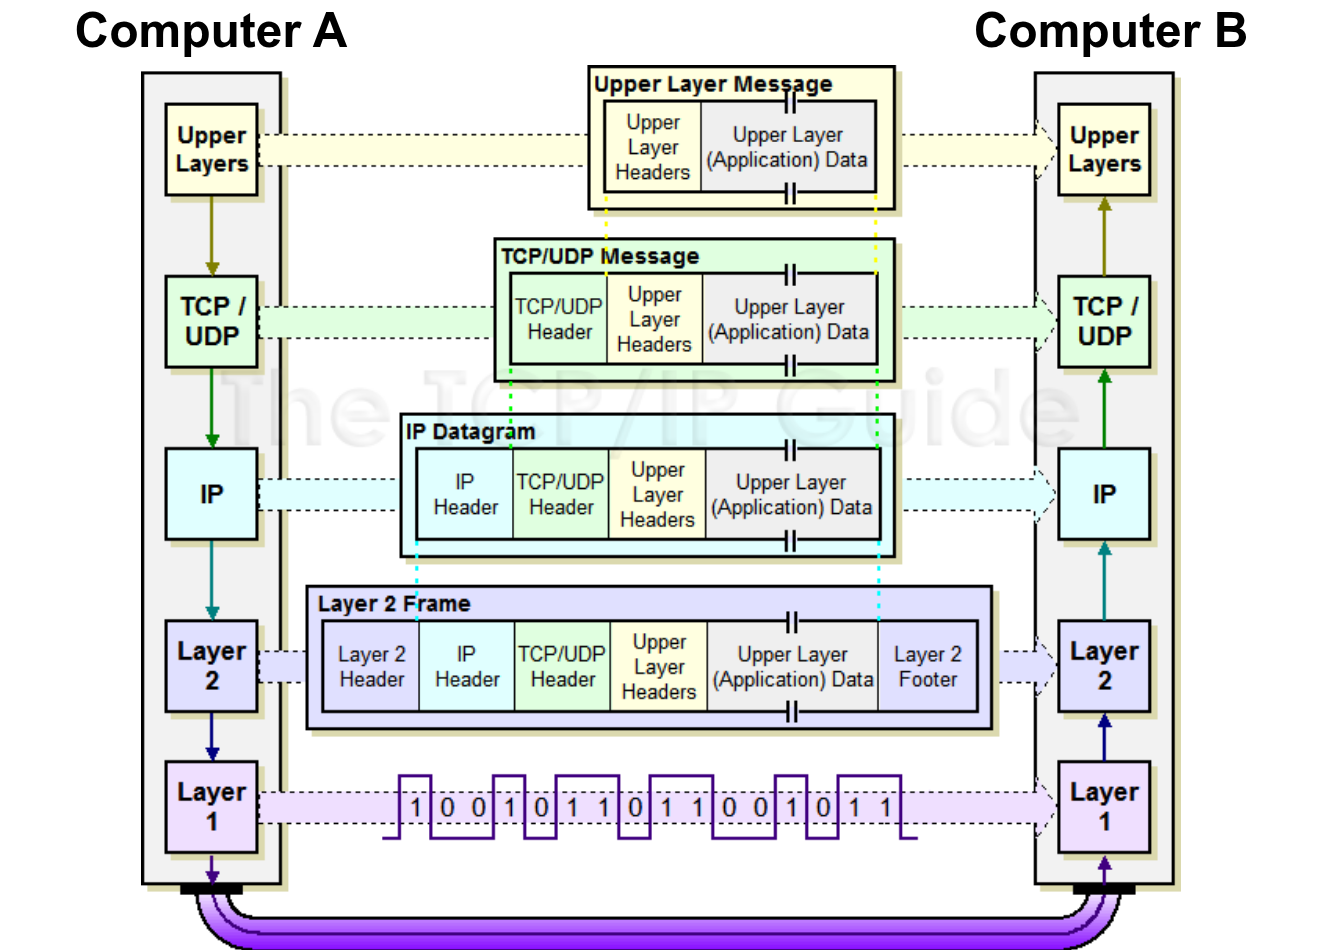

The diagram above was exported from draw.io. Its source (the exported page's mxGraphModel, read from the mxfile embedded in the PNG):
<mxGraphModel dx="1480" dy="898" grid="1" gridSize="10" guides="1" tooltips="1" connect="1" arrows="1" fold="1" page="1" pageScale="1" pageWidth="850" pageHeight="1100" math="0" shadow="0">
  <root>
    <mxCell id="0" />
    <mxCell id="1" parent="0" />
    <mxCell id="JYEsBDv5q0vj6_P9XUPT-1" value="" style="shape=image;imageAspect=0;aspect=fixed;verticalLabelPosition=bottom;verticalAlign=top;image=http://www.tcpipguide.com/free/diagrams/ipencap.png;" vertex="1" parent="1">
      <mxGeometry x="170" y="240" width="520" height="443" as="geometry" />
    </mxCell>
    <mxCell id="JYEsBDv5q0vj6_P9XUPT-3" value="&lt;b&gt;&lt;font style=&quot;font-size: 24px;&quot;&gt;Computer A&lt;/font&gt;&lt;/b&gt;" style="text;strokeColor=none;align=center;fillColor=none;html=1;verticalAlign=middle;whiteSpace=wrap;rounded=0;" vertex="1" parent="1">
      <mxGeometry x="100" y="208" width="210" height="30" as="geometry" />
    </mxCell>
    <mxCell id="JYEsBDv5q0vj6_P9XUPT-4" value="&lt;b&gt;&lt;font style=&quot;font-size: 24px;&quot;&gt;Computer B&lt;/font&gt;&lt;/b&gt;" style="text;strokeColor=none;align=center;fillColor=none;html=1;verticalAlign=middle;whiteSpace=wrap;rounded=0;" vertex="1" parent="1">
      <mxGeometry x="550" y="208" width="210" height="30" as="geometry" />
    </mxCell>
  </root>
</mxGraphModel>